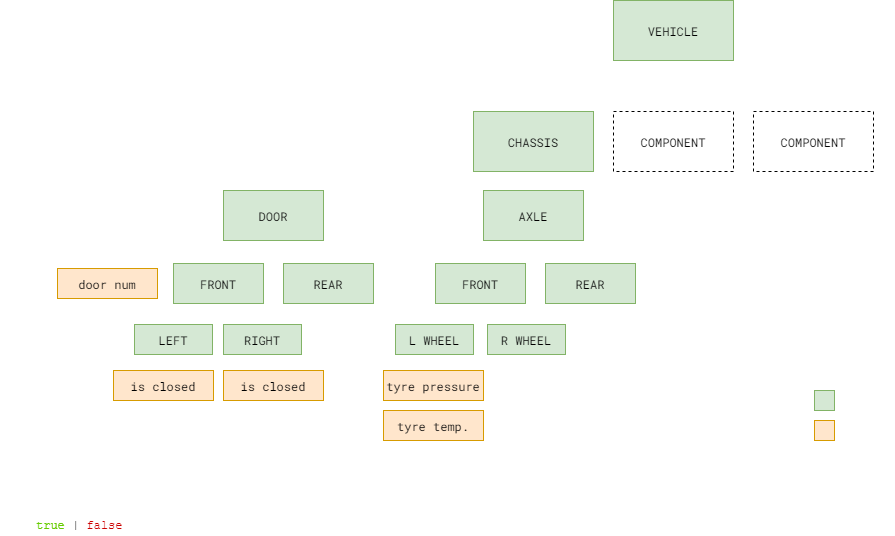

The diagram above was exported from draw.io. Its source (the exported page's mxGraphModel, read from the mxfile embedded in the PNG):
<mxGraphModel dx="1297" dy="642" grid="0" gridSize="10" guides="1" tooltips="1" connect="1" arrows="1" fold="1" page="1" pageScale="1" pageWidth="1169" pageHeight="827" math="0" shadow="0" extFonts="Roboto Mono^https://fonts.googleapis.com/css?family=Roboto+Mono|Roboto^https://fonts.googleapis.com/css?family=Roboto">
  <root>
    <mxCell id="0" />
    <mxCell id="1" parent="0" />
    <mxCell id="px2Cdsoh4dHx_WG-ZMEt-7" style="edgeStyle=orthogonalEdgeStyle;rounded=0;orthogonalLoop=1;jettySize=auto;html=1;exitX=0.5;exitY=1;exitDx=0;exitDy=0;fontFamily=Roboto Mono;FType=g;strokeColor=#FFFFFF;" parent="1" source="px2Cdsoh4dHx_WG-ZMEt-1" target="px2Cdsoh4dHx_WG-ZMEt-4" edge="1">
      <mxGeometry relative="1" as="geometry" />
    </mxCell>
    <mxCell id="px2Cdsoh4dHx_WG-ZMEt-8" style="edgeStyle=orthogonalEdgeStyle;rounded=0;orthogonalLoop=1;jettySize=auto;html=1;exitX=0.5;exitY=1;exitDx=0;exitDy=0;entryX=0.5;entryY=0;entryDx=0;entryDy=0;fontFamily=Roboto Mono;FType=g;strokeColor=#FFFFFF;" parent="1" source="px2Cdsoh4dHx_WG-ZMEt-1" target="px2Cdsoh4dHx_WG-ZMEt-5" edge="1">
      <mxGeometry relative="1" as="geometry" />
    </mxCell>
    <mxCell id="px2Cdsoh4dHx_WG-ZMEt-9" style="edgeStyle=orthogonalEdgeStyle;rounded=0;orthogonalLoop=1;jettySize=auto;html=1;exitX=0.5;exitY=1;exitDx=0;exitDy=0;entryX=0.5;entryY=0;entryDx=0;entryDy=0;fontFamily=Roboto Mono;FType=g;strokeColor=#FFFFFF;" parent="1" source="px2Cdsoh4dHx_WG-ZMEt-1" target="px2Cdsoh4dHx_WG-ZMEt-2" edge="1">
      <mxGeometry relative="1" as="geometry" />
    </mxCell>
    <mxCell id="px2Cdsoh4dHx_WG-ZMEt-1" value="VEHICLE" style="rounded=0;whiteSpace=wrap;html=1;fillColor=#d5e8d4;strokeColor=#82b366;fontFamily=Roboto Mono;FType=g;" parent="1" vertex="1">
      <mxGeometry x="676" y="119" width="120" height="60" as="geometry" />
    </mxCell>
    <mxCell id="px2Cdsoh4dHx_WG-ZMEt-19" style="edgeStyle=orthogonalEdgeStyle;rounded=0;orthogonalLoop=1;jettySize=auto;html=1;exitX=0.5;exitY=1;exitDx=0;exitDy=0;entryX=0.5;entryY=0;entryDx=0;entryDy=0;fontFamily=Roboto Mono;FType=g;strokeColor=#FFFFFF;" parent="1" source="px2Cdsoh4dHx_WG-ZMEt-2" target="px2Cdsoh4dHx_WG-ZMEt-10" edge="1">
      <mxGeometry relative="1" as="geometry" />
    </mxCell>
    <mxCell id="bOpZhItyaCP3E_VfVqB1-11" style="edgeStyle=orthogonalEdgeStyle;rounded=0;orthogonalLoop=1;jettySize=auto;html=1;exitX=0.5;exitY=1;exitDx=0;exitDy=0;entryX=0.5;entryY=0;entryDx=0;entryDy=0;fontFamily=Courier New;fontSize=12;strokeColor=#FFFFFF;" parent="1" source="px2Cdsoh4dHx_WG-ZMEt-2" target="bOpZhItyaCP3E_VfVqB1-8" edge="1">
      <mxGeometry relative="1" as="geometry">
        <Array as="points">
          <mxPoint x="596" y="260" />
          <mxPoint x="336" y="260" />
        </Array>
      </mxGeometry>
    </mxCell>
    <mxCell id="px2Cdsoh4dHx_WG-ZMEt-2" value="CHASSIS" style="rounded=0;whiteSpace=wrap;html=1;fillColor=#d5e8d4;strokeColor=#82b366;fontFamily=Roboto Mono;FType=g;" parent="1" vertex="1">
      <mxGeometry x="536" y="230" width="120" height="60" as="geometry" />
    </mxCell>
    <mxCell id="px2Cdsoh4dHx_WG-ZMEt-4" value="COMPONENT" style="rounded=0;whiteSpace=wrap;html=1;fontFamily=Roboto Mono;FType=g;dashed=1;" parent="1" vertex="1">
      <mxGeometry x="676" y="230" width="120" height="60" as="geometry" />
    </mxCell>
    <mxCell id="px2Cdsoh4dHx_WG-ZMEt-5" value="COMPONENT" style="rounded=0;whiteSpace=wrap;html=1;fontFamily=Roboto Mono;FType=g;dashed=1;" parent="1" vertex="1">
      <mxGeometry x="816" y="230" width="120" height="60" as="geometry" />
    </mxCell>
    <mxCell id="px2Cdsoh4dHx_WG-ZMEt-20" style="edgeStyle=orthogonalEdgeStyle;rounded=0;orthogonalLoop=1;jettySize=auto;html=1;exitX=0.5;exitY=1;exitDx=0;exitDy=0;entryX=0.5;entryY=0;entryDx=0;entryDy=0;fontFamily=Roboto Mono;FType=g;strokeColor=#FFFFFF;" parent="1" source="px2Cdsoh4dHx_WG-ZMEt-10" target="px2Cdsoh4dHx_WG-ZMEt-11" edge="1">
      <mxGeometry relative="1" as="geometry" />
    </mxCell>
    <mxCell id="px2Cdsoh4dHx_WG-ZMEt-21" style="edgeStyle=orthogonalEdgeStyle;rounded=0;orthogonalLoop=1;jettySize=auto;html=1;exitX=0.5;exitY=1;exitDx=0;exitDy=0;entryX=0.5;entryY=0;entryDx=0;entryDy=0;fontFamily=Roboto Mono;FType=g;strokeColor=#FFFFFF;" parent="1" source="px2Cdsoh4dHx_WG-ZMEt-10" target="px2Cdsoh4dHx_WG-ZMEt-12" edge="1">
      <mxGeometry relative="1" as="geometry" />
    </mxCell>
    <mxCell id="px2Cdsoh4dHx_WG-ZMEt-10" value="AXLE" style="rounded=0;whiteSpace=wrap;html=1;fillColor=#d5e8d4;strokeColor=#82b366;fontFamily=Roboto Mono;FType=g;" parent="1" vertex="1">
      <mxGeometry x="546" y="309" width="100" height="50" as="geometry" />
    </mxCell>
    <mxCell id="bOpZhItyaCP3E_VfVqB1-22" style="edgeStyle=orthogonalEdgeStyle;rounded=0;orthogonalLoop=1;jettySize=auto;html=1;exitX=0.5;exitY=1;exitDx=0;exitDy=0;entryX=0.5;entryY=0;entryDx=0;entryDy=0;fontFamily=Courier New;fontSize=12;strokeColor=#FFFFFF;" parent="1" source="bOpZhItyaCP3E_VfVqB1-8" target="bOpZhItyaCP3E_VfVqB1-12" edge="1">
      <mxGeometry relative="1" as="geometry" />
    </mxCell>
    <mxCell id="bOpZhItyaCP3E_VfVqB1-23" style="edgeStyle=orthogonalEdgeStyle;rounded=0;orthogonalLoop=1;jettySize=auto;html=1;exitX=0.5;exitY=1;exitDx=0;exitDy=0;entryX=0.5;entryY=0;entryDx=0;entryDy=0;fontFamily=Courier New;fontSize=12;strokeColor=#FFFFFF;" parent="1" source="bOpZhItyaCP3E_VfVqB1-8" target="bOpZhItyaCP3E_VfVqB1-13" edge="1">
      <mxGeometry relative="1" as="geometry" />
    </mxCell>
    <mxCell id="bsLa4jmyvSj7PkoDUI59-2" style="edgeStyle=orthogonalEdgeStyle;rounded=0;orthogonalLoop=1;jettySize=auto;html=1;exitX=0.5;exitY=1;exitDx=0;exitDy=0;entryX=0.5;entryY=0;entryDx=0;entryDy=0;strokeColor=#FFFFFF;" parent="1" source="bOpZhItyaCP3E_VfVqB1-8" target="bsLa4jmyvSj7PkoDUI59-1" edge="1">
      <mxGeometry relative="1" as="geometry">
        <Array as="points">
          <mxPoint x="336" y="379" />
          <mxPoint x="170" y="379" />
        </Array>
      </mxGeometry>
    </mxCell>
    <mxCell id="bOpZhItyaCP3E_VfVqB1-8" value="DOOR" style="rounded=0;whiteSpace=wrap;html=1;fillColor=#d5e8d4;strokeColor=#82b366;fontFamily=Roboto Mono;FType=g;" parent="1" vertex="1">
      <mxGeometry x="286" y="309" width="100" height="50" as="geometry" />
    </mxCell>
    <mxCell id="px2Cdsoh4dHx_WG-ZMEt-22" style="edgeStyle=orthogonalEdgeStyle;rounded=0;orthogonalLoop=1;jettySize=auto;html=1;exitX=0.5;exitY=1;exitDx=0;exitDy=0;entryX=0.5;entryY=0;entryDx=0;entryDy=0;fontFamily=Roboto Mono;FType=g;strokeColor=#FFFFFF;" parent="1" source="px2Cdsoh4dHx_WG-ZMEt-11" target="px2Cdsoh4dHx_WG-ZMEt-13" edge="1">
      <mxGeometry relative="1" as="geometry" />
    </mxCell>
    <mxCell id="px2Cdsoh4dHx_WG-ZMEt-23" style="edgeStyle=orthogonalEdgeStyle;rounded=0;orthogonalLoop=1;jettySize=auto;html=1;exitX=0.5;exitY=1;exitDx=0;exitDy=0;entryX=0.5;entryY=0;entryDx=0;entryDy=0;fontFamily=Roboto Mono;FType=g;strokeColor=#FFFFFF;" parent="1" source="px2Cdsoh4dHx_WG-ZMEt-11" target="px2Cdsoh4dHx_WG-ZMEt-14" edge="1">
      <mxGeometry relative="1" as="geometry" />
    </mxCell>
    <mxCell id="px2Cdsoh4dHx_WG-ZMEt-11" value="FRONT" style="rounded=0;whiteSpace=wrap;html=1;fillColor=#d5e8d4;strokeColor=#82b366;fontFamily=Roboto Mono;FType=g;" parent="1" vertex="1">
      <mxGeometry x="498" y="382" width="90" height="40" as="geometry" />
    </mxCell>
    <mxCell id="px2Cdsoh4dHx_WG-ZMEt-12" value="REAR" style="rounded=0;whiteSpace=wrap;html=1;fillColor=#d5e8d4;strokeColor=#82b366;fontFamily=Roboto Mono;FType=g;" parent="1" vertex="1">
      <mxGeometry x="608" y="382" width="90" height="40" as="geometry" />
    </mxCell>
    <mxCell id="bOpZhItyaCP3E_VfVqB1-4" style="edgeStyle=orthogonalEdgeStyle;rounded=0;orthogonalLoop=1;jettySize=auto;html=1;exitX=0.5;exitY=1;exitDx=0;exitDy=0;entryX=0;entryY=0.5;entryDx=0;entryDy=0;fontFamily=Courier New;fontSize=12;strokeColor=#FFFFFF;" parent="1" source="px2Cdsoh4dHx_WG-ZMEt-13" target="px2Cdsoh4dHx_WG-ZMEt-18" edge="1">
      <mxGeometry relative="1" as="geometry">
        <Array as="points">
          <mxPoint x="497" y="480" />
          <mxPoint x="429" y="480" />
          <mxPoint x="429" y="545" />
        </Array>
      </mxGeometry>
    </mxCell>
    <mxCell id="bOpZhItyaCP3E_VfVqB1-5" style="edgeStyle=orthogonalEdgeStyle;rounded=0;orthogonalLoop=1;jettySize=auto;html=1;exitX=0.5;exitY=1;exitDx=0;exitDy=0;entryX=0;entryY=0.5;entryDx=0;entryDy=0;fontFamily=Courier New;fontSize=12;strokeColor=#FFFFFF;" parent="1" source="px2Cdsoh4dHx_WG-ZMEt-13" target="px2Cdsoh4dHx_WG-ZMEt-17" edge="1">
      <mxGeometry relative="1" as="geometry">
        <Array as="points">
          <mxPoint x="497" y="480" />
          <mxPoint x="429" y="480" />
          <mxPoint x="429" y="505" />
        </Array>
      </mxGeometry>
    </mxCell>
    <mxCell id="px2Cdsoh4dHx_WG-ZMEt-13" value="L WHEEL" style="rounded=0;whiteSpace=wrap;html=1;fillColor=#d5e8d4;strokeColor=#82b366;fontFamily=Roboto Mono;FType=g;" parent="1" vertex="1">
      <mxGeometry x="458" y="443" width="78" height="30" as="geometry" />
    </mxCell>
    <mxCell id="px2Cdsoh4dHx_WG-ZMEt-14" value="R WHEEL" style="rounded=0;whiteSpace=wrap;html=1;fillColor=#d5e8d4;strokeColor=#82b366;fontFamily=Roboto Mono;FType=g;" parent="1" vertex="1">
      <mxGeometry x="550" y="443" width="78" height="30" as="geometry" />
    </mxCell>
    <mxCell id="px2Cdsoh4dHx_WG-ZMEt-17" value="tyre pressure" style="rounded=0;whiteSpace=wrap;html=1;fillColor=#ffe6cc;strokeColor=#d79b00;fontFamily=Roboto Mono;FType=g;fontSize=12;" parent="1" vertex="1">
      <mxGeometry x="446" y="489" width="100" height="30" as="geometry" />
    </mxCell>
    <mxCell id="px2Cdsoh4dHx_WG-ZMEt-18" value="tyre temp." style="rounded=0;whiteSpace=wrap;html=1;fillColor=#ffe6cc;strokeColor=#d79b00;fontFamily=Roboto Mono;FType=g;" parent="1" vertex="1">
      <mxGeometry x="446" y="529" width="100" height="30" as="geometry" />
    </mxCell>
    <mxCell id="px2Cdsoh4dHx_WG-ZMEt-25" value="" style="rounded=0;whiteSpace=wrap;html=1;fillColor=#d5e8d4;strokeColor=#82b366;fontFamily=Roboto Mono;FType=g;" parent="1" vertex="1">
      <mxGeometry x="877" y="509" width="20" height="20" as="geometry" />
    </mxCell>
    <mxCell id="px2Cdsoh4dHx_WG-ZMEt-26" value="Branch" style="text;html=1;align=center;verticalAlign=middle;resizable=0;points=[];autosize=1;fontFamily=Roboto Mono;FType=g;fontColor=#FFFFFF;" parent="1" vertex="1">
      <mxGeometry x="897" y="509" width="60" height="20" as="geometry" />
    </mxCell>
    <mxCell id="px2Cdsoh4dHx_WG-ZMEt-27" value="" style="rounded=0;whiteSpace=wrap;html=1;fillColor=#ffe6cc;strokeColor=#d79b00;fontFamily=Roboto Mono;FType=g;" parent="1" vertex="1">
      <mxGeometry x="877" y="539" width="20" height="20" as="geometry" />
    </mxCell>
    <mxCell id="px2Cdsoh4dHx_WG-ZMEt-28" value="Node" style="text;html=1;align=center;verticalAlign=middle;resizable=0;points=[];autosize=1;fontFamily=Roboto Mono;FType=g;fontColor=#FFFFFF;" parent="1" vertex="1">
      <mxGeometry x="901" y="539" width="40" height="20" as="geometry" />
    </mxCell>
    <mxCell id="bOpZhItyaCP3E_VfVqB1-24" style="edgeStyle=orthogonalEdgeStyle;rounded=0;orthogonalLoop=1;jettySize=auto;html=1;exitX=0.5;exitY=1;exitDx=0;exitDy=0;entryX=0.5;entryY=0;entryDx=0;entryDy=0;fontFamily=Courier New;fontSize=12;strokeColor=#FFFFFF;" parent="1" source="bOpZhItyaCP3E_VfVqB1-12" target="bOpZhItyaCP3E_VfVqB1-15" edge="1">
      <mxGeometry relative="1" as="geometry" />
    </mxCell>
    <mxCell id="bOpZhItyaCP3E_VfVqB1-25" style="edgeStyle=orthogonalEdgeStyle;rounded=0;orthogonalLoop=1;jettySize=auto;html=1;exitX=0.5;exitY=1;exitDx=0;exitDy=0;entryX=0.5;entryY=0;entryDx=0;entryDy=0;fontFamily=Courier New;fontSize=12;strokeColor=#FFFFFF;" parent="1" source="bOpZhItyaCP3E_VfVqB1-12" target="bOpZhItyaCP3E_VfVqB1-14" edge="1">
      <mxGeometry relative="1" as="geometry" />
    </mxCell>
    <mxCell id="bOpZhItyaCP3E_VfVqB1-12" value="FRONT" style="rounded=0;whiteSpace=wrap;html=1;fillColor=#d5e8d4;strokeColor=#82b366;fontFamily=Roboto Mono;FType=g;" parent="1" vertex="1">
      <mxGeometry x="236" y="382" width="90" height="40" as="geometry" />
    </mxCell>
    <mxCell id="bOpZhItyaCP3E_VfVqB1-13" value="REAR" style="rounded=0;whiteSpace=wrap;html=1;fillColor=#d5e8d4;strokeColor=#82b366;fontFamily=Roboto Mono;FType=g;" parent="1" vertex="1">
      <mxGeometry x="346" y="382" width="90" height="40" as="geometry" />
    </mxCell>
    <mxCell id="bOpZhItyaCP3E_VfVqB1-27" style="edgeStyle=orthogonalEdgeStyle;rounded=0;orthogonalLoop=1;jettySize=auto;html=1;exitX=1;exitY=0.5;exitDx=0;exitDy=0;entryX=1;entryY=0.5;entryDx=0;entryDy=0;fontFamily=Courier New;fontSize=12;strokeColor=#FFFFFF;" parent="1" source="bOpZhItyaCP3E_VfVqB1-14" target="bOpZhItyaCP3E_VfVqB1-21" edge="1">
      <mxGeometry relative="1" as="geometry" />
    </mxCell>
    <mxCell id="bOpZhItyaCP3E_VfVqB1-14" value="RIGHT" style="rounded=0;whiteSpace=wrap;html=1;fillColor=#d5e8d4;strokeColor=#82b366;fontFamily=Roboto Mono;FType=g;" parent="1" vertex="1">
      <mxGeometry x="286" y="443" width="78" height="30" as="geometry" />
    </mxCell>
    <mxCell id="bOpZhItyaCP3E_VfVqB1-26" style="edgeStyle=orthogonalEdgeStyle;rounded=0;orthogonalLoop=1;jettySize=auto;html=1;exitX=0.5;exitY=1;exitDx=0;exitDy=0;entryX=0;entryY=0.5;entryDx=0;entryDy=0;fontFamily=Courier New;fontSize=12;strokeColor=#FFFFFF;" parent="1" source="bOpZhItyaCP3E_VfVqB1-15" target="bOpZhItyaCP3E_VfVqB1-16" edge="1">
      <mxGeometry relative="1" as="geometry">
        <Array as="points">
          <mxPoint x="236" y="458" />
          <mxPoint x="156" y="458" />
          <mxPoint x="156" y="504" />
        </Array>
      </mxGeometry>
    </mxCell>
    <mxCell id="bOpZhItyaCP3E_VfVqB1-15" value="LEFT" style="rounded=0;whiteSpace=wrap;html=1;fillColor=#d5e8d4;strokeColor=#82b366;fontFamily=Roboto Mono;FType=g;" parent="1" vertex="1">
      <mxGeometry x="197" y="443" width="78" height="30" as="geometry" />
    </mxCell>
    <mxCell id="bOpZhItyaCP3E_VfVqB1-16" value="is closed" style="rounded=0;whiteSpace=wrap;html=1;fillColor=#ffe6cc;strokeColor=#d79b00;fontFamily=Roboto Mono;FType=g;fontSize=12;" parent="1" vertex="1">
      <mxGeometry x="176" y="489" width="100" height="30" as="geometry" />
    </mxCell>
    <mxCell id="bOpZhItyaCP3E_VfVqB1-21" value="is closed" style="rounded=0;whiteSpace=wrap;html=1;fillColor=#ffe6cc;strokeColor=#d79b00;fontFamily=Roboto Mono;FType=g;fontSize=12;" parent="1" vertex="1">
      <mxGeometry x="286" y="489" width="100" height="30" as="geometry" />
    </mxCell>
    <mxCell id="bOpZhItyaCP3E_VfVqB1-28" value="example of addressing this node:" style="text;html=1;align=center;verticalAlign=middle;resizable=0;points=[];autosize=1;fontSize=12;fontFamily=Roboto;FType=g;fontColor=#FFFFFF;" parent="1" vertex="1">
      <mxGeometry x="63" y="570" width="190" height="20" as="geometry" />
    </mxCell>
    <mxCell id="bOpZhItyaCP3E_VfVqB1-29" value="Vehicle.Chassis.Door.Front.Left.isClosed" style="text;html=1;align=center;verticalAlign=middle;resizable=0;points=[];autosize=1;fontSize=12;fontFamily=Courier New;fontColor=#FFFFFF;" parent="1" vertex="1">
      <mxGeometry x="64" y="591" width="300" height="20" as="geometry" />
    </mxCell>
    <mxCell id="bOpZhItyaCP3E_VfVqB1-31" value="" style="endArrow=classic;html=1;fontFamily=Helvetica;fontSize=12;exitX=0.521;exitY=-0.2;exitDx=0;exitDy=0;exitPerimeter=0;strokeColor=#FFFFFF;" parent="1" source="bOpZhItyaCP3E_VfVqB1-28" edge="1">
      <mxGeometry width="50" height="50" relative="1" as="geometry">
        <mxPoint x="161.03999999999996" y="557" as="sourcePoint" />
        <mxPoint x="218" y="527" as="targetPoint" />
      </mxGeometry>
    </mxCell>
    <mxCell id="bsLa4jmyvSj7PkoDUI59-1" value="door num" style="rounded=0;whiteSpace=wrap;html=1;fillColor=#ffe6cc;strokeColor=#d79b00;fontFamily=Roboto Mono;FType=g;fontSize=12;" parent="1" vertex="1">
      <mxGeometry x="120" y="387" width="100" height="30" as="geometry" />
    </mxCell>
    <mxCell id="bsLa4jmyvSj7PkoDUI59-5" value="returns:" style="text;html=1;align=left;verticalAlign=middle;resizable=0;points=[];autosize=1;fontSize=12;fontFamily=Courier New;fontColor=#FFFFFF;" parent="1" vertex="1">
      <mxGeometry x="69" y="615" width="70" height="20" as="geometry" />
    </mxCell>
    <mxCell id="bsLa4jmyvSj7PkoDUI59-6" value="&lt;font color=&quot;#66cc00&quot;&gt;true&lt;/font&gt; | &lt;font color=&quot;#cc0000&quot;&gt;false&lt;/font&gt;" style="text;html=1;align=left;verticalAlign=middle;resizable=0;points=[];autosize=1;fontSize=12;fontFamily=Courier New;" parent="1" vertex="1">
      <mxGeometry x="97" y="634" width="100" height="20" as="geometry" />
    </mxCell>
  </root>
</mxGraphModel>